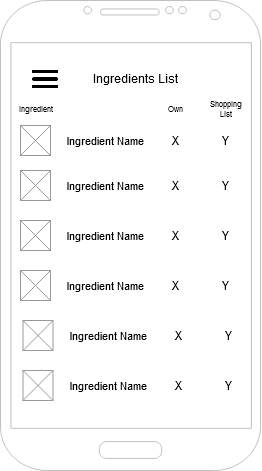

The diagram above was exported from draw.io. Its source (the exported page's mxGraphModel, read from the mxfile embedded in the PNG):
<mxGraphModel dx="981" dy="530" grid="1" gridSize="10" guides="1" tooltips="1" connect="1" arrows="1" fold="1" page="1" pageScale="1" pageWidth="850" pageHeight="1100" math="0" shadow="0">
  <root>
    <mxCell id="0" />
    <mxCell id="1" parent="0" />
    <mxCell id="2" value="" style="verticalLabelPosition=bottom;verticalAlign=top;html=1;shadow=0;dashed=0;strokeWidth=1;shape=mxgraph.android.phone2;strokeColor=#c0c0c0;" vertex="1" parent="1">
      <mxGeometry x="40" y="40" width="260" height="470" as="geometry" />
    </mxCell>
    <mxCell id="3" value="" style="shape=image;html=1;verticalAlign=top;verticalLabelPosition=bottom;labelBackgroundColor=#ffffff;imageAspect=0;aspect=fixed;image=https://cdn4.iconfinder.com/data/icons/wirecons-free-vector-icons/32/menu-alt-128.png" vertex="1" parent="1">
      <mxGeometry x="70" y="104" width="30" height="30" as="geometry" />
    </mxCell>
    <mxCell id="4" value="Ingredients List" style="text;html=1;strokeColor=none;fillColor=none;align=center;verticalAlign=middle;whiteSpace=wrap;rounded=0;" vertex="1" parent="1">
      <mxGeometry x="120" y="97" width="110" height="42" as="geometry" />
    </mxCell>
    <mxCell id="5" value="" style="verticalLabelPosition=bottom;shadow=0;dashed=0;align=center;html=1;verticalAlign=top;strokeWidth=1;shape=mxgraph.mockup.graphics.simpleIcon;strokeColor=#999999;" vertex="1" parent="1">
      <mxGeometry x="60" y="165" width="30" height="30" as="geometry" />
    </mxCell>
    <mxCell id="6" value="Ingredient Name" style="text;html=1;align=center;verticalAlign=middle;resizable=0;points=[];autosize=1;fontSize=11;" vertex="1" parent="1">
      <mxGeometry x="100" y="170" width="90" height="20" as="geometry" />
    </mxCell>
    <mxCell id="7" value="" style="verticalLabelPosition=bottom;shadow=0;dashed=0;align=center;html=1;verticalAlign=top;strokeWidth=1;shape=mxgraph.mockup.graphics.simpleIcon;strokeColor=#999999;" vertex="1" parent="1">
      <mxGeometry x="60" y="210" width="30" height="30" as="geometry" />
    </mxCell>
    <mxCell id="8" value="Ingredient Name" style="text;html=1;align=center;verticalAlign=middle;resizable=0;points=[];autosize=1;fontSize=11;" vertex="1" parent="1">
      <mxGeometry x="100" y="215" width="90" height="20" as="geometry" />
    </mxCell>
    <mxCell id="9" value="" style="verticalLabelPosition=bottom;shadow=0;dashed=0;align=center;html=1;verticalAlign=top;strokeWidth=1;shape=mxgraph.mockup.graphics.simpleIcon;strokeColor=#999999;" vertex="1" parent="1">
      <mxGeometry x="60" y="260" width="30" height="30" as="geometry" />
    </mxCell>
    <mxCell id="10" value="Ingredient Name" style="text;html=1;align=center;verticalAlign=middle;resizable=0;points=[];autosize=1;fontSize=11;" vertex="1" parent="1">
      <mxGeometry x="100" y="265" width="90" height="20" as="geometry" />
    </mxCell>
    <mxCell id="11" value="Own" style="text;html=1;align=center;verticalAlign=middle;resizable=0;points=[];autosize=1;fontSize=8;" vertex="1" parent="1">
      <mxGeometry x="200" y="139" width="30" height="20" as="geometry" />
    </mxCell>
    <mxCell id="12" value="Shopping &lt;br style=&quot;font-size: 8px;&quot;&gt;List" style="text;html=1;align=center;verticalAlign=middle;resizable=0;points=[];autosize=1;fontSize=8;" vertex="1" parent="1">
      <mxGeometry x="240" y="134" width="50" height="30" as="geometry" />
    </mxCell>
    <mxCell id="13" value="Ingredient" style="text;html=1;align=center;verticalAlign=middle;resizable=0;points=[];autosize=1;fontSize=8;" vertex="1" parent="1">
      <mxGeometry x="50" y="139" width="50" height="20" as="geometry" />
    </mxCell>
    <mxCell id="14" value="X" style="text;html=1;align=center;verticalAlign=middle;resizable=0;points=[];autosize=1;fontSize=12;" vertex="1" parent="1">
      <mxGeometry x="205" y="170" width="20" height="20" as="geometry" />
    </mxCell>
    <mxCell id="15" value="Y" style="text;html=1;align=center;verticalAlign=middle;resizable=0;points=[];autosize=1;fontSize=12;" vertex="1" parent="1">
      <mxGeometry x="255" y="170" width="20" height="20" as="geometry" />
    </mxCell>
    <mxCell id="16" value="X" style="text;html=1;align=center;verticalAlign=middle;resizable=0;points=[];autosize=1;fontSize=12;" vertex="1" parent="1">
      <mxGeometry x="205" y="215" width="20" height="20" as="geometry" />
    </mxCell>
    <mxCell id="17" value="Y" style="text;html=1;align=center;verticalAlign=middle;resizable=0;points=[];autosize=1;fontSize=12;" vertex="1" parent="1">
      <mxGeometry x="255" y="215" width="20" height="20" as="geometry" />
    </mxCell>
    <mxCell id="18" value="X" style="text;html=1;align=center;verticalAlign=middle;resizable=0;points=[];autosize=1;fontSize=12;" vertex="1" parent="1">
      <mxGeometry x="205" y="265" width="20" height="20" as="geometry" />
    </mxCell>
    <mxCell id="19" value="Y" style="text;html=1;align=center;verticalAlign=middle;resizable=0;points=[];autosize=1;fontSize=12;" vertex="1" parent="1">
      <mxGeometry x="255" y="265" width="20" height="20" as="geometry" />
    </mxCell>
    <mxCell id="20" value="" style="verticalLabelPosition=bottom;shadow=0;dashed=0;align=center;html=1;verticalAlign=top;strokeWidth=1;shape=mxgraph.mockup.graphics.simpleIcon;strokeColor=#999999;" vertex="1" parent="1">
      <mxGeometry x="60" y="310" width="30" height="30" as="geometry" />
    </mxCell>
    <mxCell id="21" value="Ingredient Name" style="text;html=1;align=center;verticalAlign=middle;resizable=0;points=[];autosize=1;fontSize=11;" vertex="1" parent="1">
      <mxGeometry x="100" y="315" width="90" height="20" as="geometry" />
    </mxCell>
    <mxCell id="22" value="X" style="text;html=1;align=center;verticalAlign=middle;resizable=0;points=[];autosize=1;fontSize=12;" vertex="1" parent="1">
      <mxGeometry x="205" y="315" width="20" height="20" as="geometry" />
    </mxCell>
    <mxCell id="23" value="Y" style="text;html=1;align=center;verticalAlign=middle;resizable=0;points=[];autosize=1;fontSize=12;" vertex="1" parent="1">
      <mxGeometry x="255" y="315" width="20" height="20" as="geometry" />
    </mxCell>
    <mxCell id="24" value="" style="verticalLabelPosition=bottom;shadow=0;dashed=0;align=center;html=1;verticalAlign=top;strokeWidth=1;shape=mxgraph.mockup.graphics.simpleIcon;strokeColor=#999999;" vertex="1" parent="1">
      <mxGeometry x="62.5" y="360" width="30" height="30" as="geometry" />
    </mxCell>
    <mxCell id="25" value="Ingredient Name" style="text;html=1;align=center;verticalAlign=middle;resizable=0;points=[];autosize=1;fontSize=11;" vertex="1" parent="1">
      <mxGeometry x="102.5" y="365" width="90" height="20" as="geometry" />
    </mxCell>
    <mxCell id="26" value="X" style="text;html=1;align=center;verticalAlign=middle;resizable=0;points=[];autosize=1;fontSize=12;" vertex="1" parent="1">
      <mxGeometry x="207.5" y="365" width="20" height="20" as="geometry" />
    </mxCell>
    <mxCell id="27" value="Y" style="text;html=1;align=center;verticalAlign=middle;resizable=0;points=[];autosize=1;fontSize=12;" vertex="1" parent="1">
      <mxGeometry x="257.5" y="365" width="20" height="20" as="geometry" />
    </mxCell>
    <mxCell id="28" value="" style="verticalLabelPosition=bottom;shadow=0;dashed=0;align=center;html=1;verticalAlign=top;strokeWidth=1;shape=mxgraph.mockup.graphics.simpleIcon;strokeColor=#999999;" vertex="1" parent="1">
      <mxGeometry x="62.5" y="410" width="30" height="30" as="geometry" />
    </mxCell>
    <mxCell id="29" value="Ingredient Name" style="text;html=1;align=center;verticalAlign=middle;resizable=0;points=[];autosize=1;fontSize=11;" vertex="1" parent="1">
      <mxGeometry x="102.5" y="415" width="90" height="20" as="geometry" />
    </mxCell>
    <mxCell id="30" value="X" style="text;html=1;align=center;verticalAlign=middle;resizable=0;points=[];autosize=1;fontSize=12;" vertex="1" parent="1">
      <mxGeometry x="207.5" y="415" width="20" height="20" as="geometry" />
    </mxCell>
    <mxCell id="31" value="Y" style="text;html=1;align=center;verticalAlign=middle;resizable=0;points=[];autosize=1;fontSize=12;" vertex="1" parent="1">
      <mxGeometry x="257.5" y="415" width="20" height="20" as="geometry" />
    </mxCell>
  </root>
</mxGraphModel>